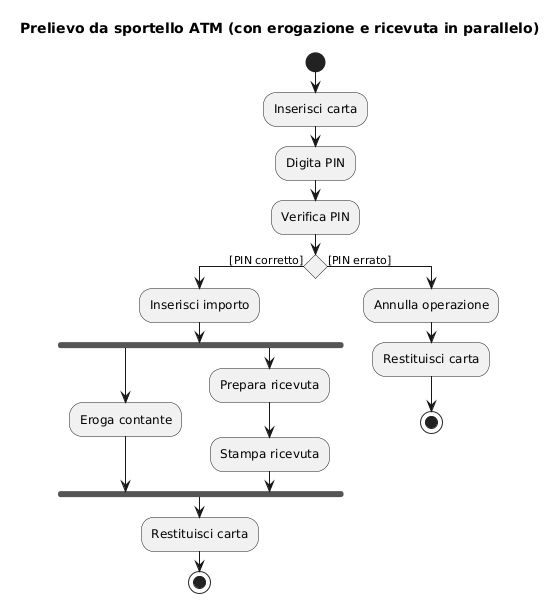

The diagram above was rendered by PlantUML. Its source (embedded in the PNG):
@startuml
title Prelievo da sportello ATM (con erogazione e ricevuta in parallelo)

start

:Inserisci carta;
:Digita PIN;
:Verifica PIN;

if () then ([PIN corretto])
  :Inserisci importo;

  fork
    :Eroga contante;
  fork again
    :Prepara ricevuta;
    :Stampa ricevuta;
  end fork

  :Restituisci carta;
  stop
else ([PIN errato])
  :Annulla operazione;
  :Restituisci carta;
  stop
endif
@enduml